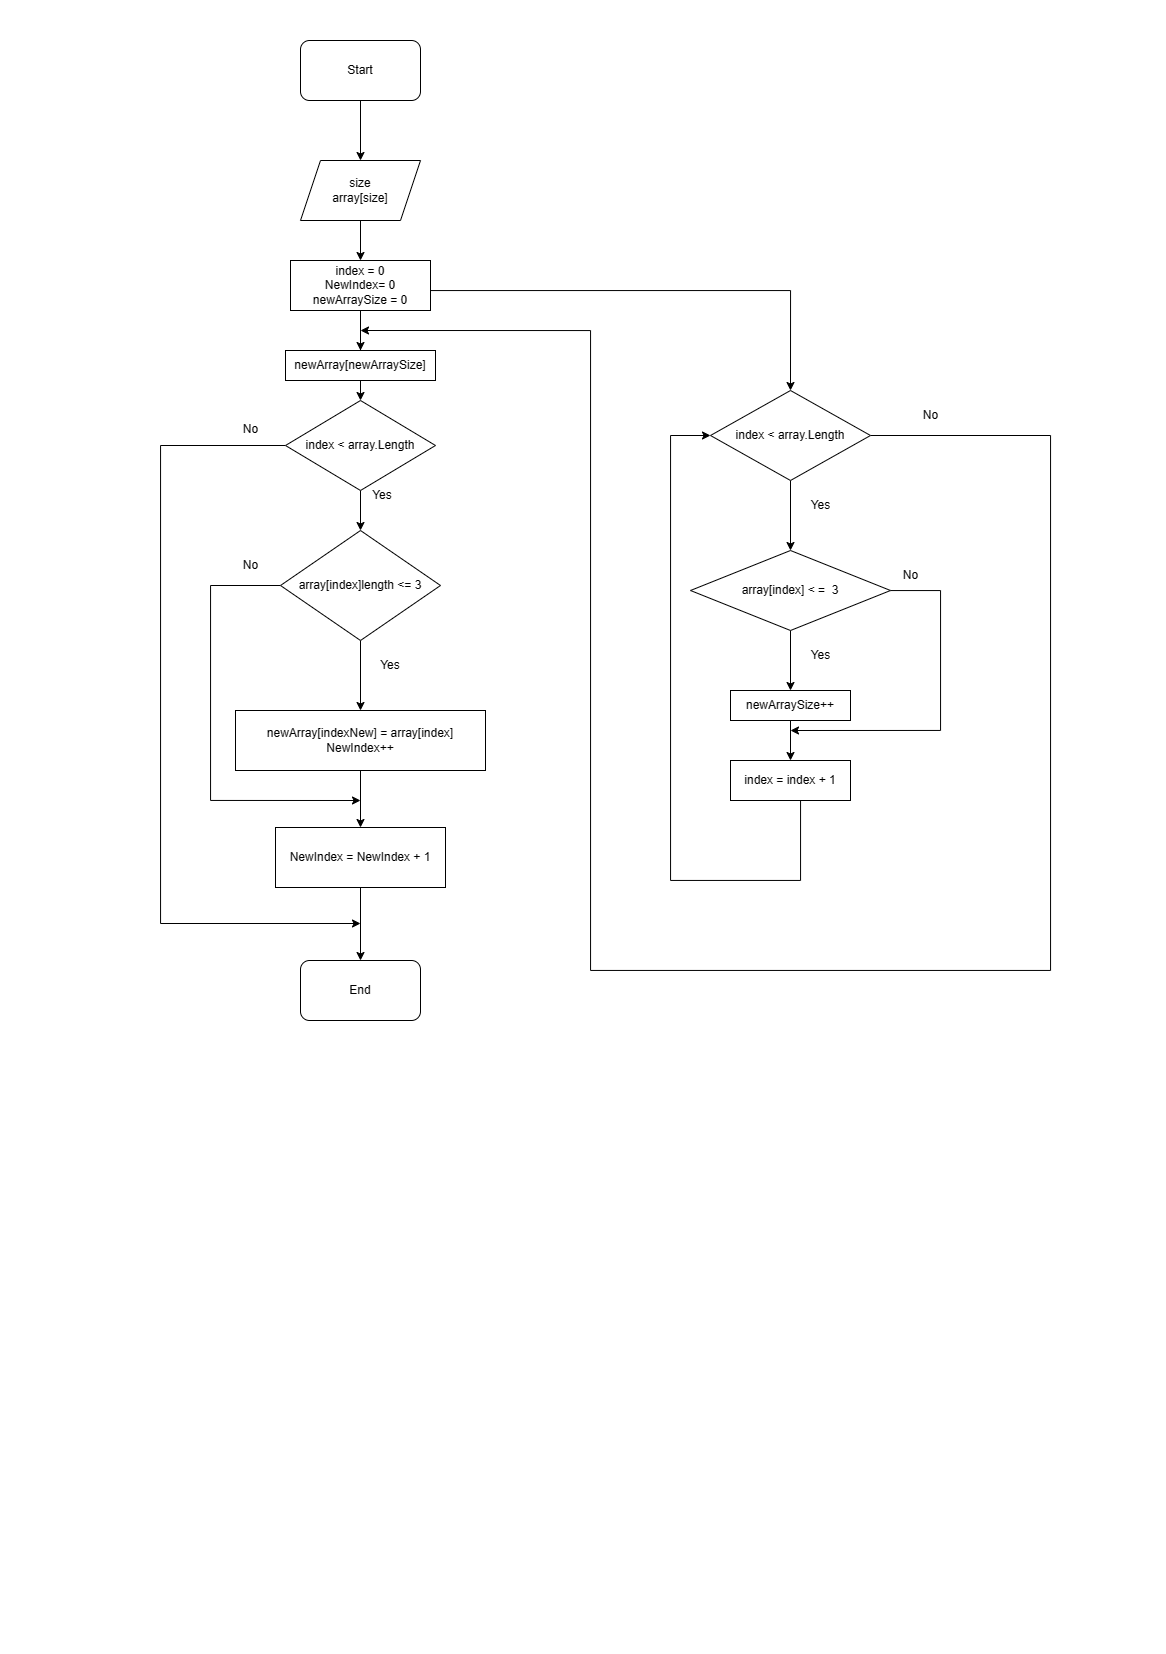

The diagram above was exported from draw.io. Its source (the exported page's mxGraphModel, read from the mxfile embedded in the PNG):
<mxGraphModel dx="1035" dy="569" grid="1" gridSize="10" guides="1" tooltips="1" connect="1" arrows="1" fold="1" page="1" pageScale="1" pageWidth="583" pageHeight="827" math="0" shadow="0">
  <root>
    <mxCell id="0" />
    <mxCell id="1" parent="0" />
    <mxCell id="cduJD14TZEHqycU41TwH-3" value="" style="edgeStyle=orthogonalEdgeStyle;rounded=0;orthogonalLoop=1;jettySize=auto;html=1;" edge="1" parent="1" source="cduJD14TZEHqycU41TwH-1">
      <mxGeometry relative="1" as="geometry">
        <mxPoint x="360" y="160" as="targetPoint" />
      </mxGeometry>
    </mxCell>
    <mxCell id="cduJD14TZEHqycU41TwH-1" value="Start" style="rounded=1;whiteSpace=wrap;html=1;" vertex="1" parent="1">
      <mxGeometry x="300" y="40" width="120" height="60" as="geometry" />
    </mxCell>
    <mxCell id="cduJD14TZEHqycU41TwH-6" value="" style="edgeStyle=orthogonalEdgeStyle;rounded=0;orthogonalLoop=1;jettySize=auto;html=1;" edge="1" parent="1" source="cduJD14TZEHqycU41TwH-4" target="cduJD14TZEHqycU41TwH-5">
      <mxGeometry relative="1" as="geometry" />
    </mxCell>
    <mxCell id="cduJD14TZEHqycU41TwH-4" value="size&lt;br&gt;array[size]" style="shape=parallelogram;perimeter=parallelogramPerimeter;whiteSpace=wrap;html=1;fixedSize=1;" vertex="1" parent="1">
      <mxGeometry x="300" y="160" width="120" height="60" as="geometry" />
    </mxCell>
    <mxCell id="cduJD14TZEHqycU41TwH-8" value="" style="edgeStyle=orthogonalEdgeStyle;rounded=0;orthogonalLoop=1;jettySize=auto;html=1;" edge="1" parent="1" source="cduJD14TZEHqycU41TwH-5" target="cduJD14TZEHqycU41TwH-7">
      <mxGeometry relative="1" as="geometry" />
    </mxCell>
    <mxCell id="cduJD14TZEHqycU41TwH-33" style="edgeStyle=orthogonalEdgeStyle;rounded=0;orthogonalLoop=1;jettySize=auto;html=1;entryX=0.5;entryY=0;entryDx=0;entryDy=0;" edge="1" parent="1" source="cduJD14TZEHqycU41TwH-5" target="cduJD14TZEHqycU41TwH-31">
      <mxGeometry relative="1" as="geometry">
        <mxPoint x="710" y="290" as="targetPoint" />
        <Array as="points">
          <mxPoint x="790" y="290" />
        </Array>
      </mxGeometry>
    </mxCell>
    <mxCell id="cduJD14TZEHqycU41TwH-48" style="edgeStyle=orthogonalEdgeStyle;rounded=0;orthogonalLoop=1;jettySize=auto;html=1;" edge="1" parent="1" source="cduJD14TZEHqycU41TwH-5">
      <mxGeometry relative="1" as="geometry">
        <mxPoint x="360" y="350" as="targetPoint" />
      </mxGeometry>
    </mxCell>
    <mxCell id="cduJD14TZEHqycU41TwH-5" value="index = 0&lt;br&gt;NewIndex= 0&lt;br&gt;newArraySize = 0" style="whiteSpace=wrap;html=1;" vertex="1" parent="1">
      <mxGeometry x="290" y="260" width="140" height="50" as="geometry" />
    </mxCell>
    <mxCell id="cduJD14TZEHqycU41TwH-10" value="" style="edgeStyle=orthogonalEdgeStyle;rounded=0;orthogonalLoop=1;jettySize=auto;html=1;" edge="1" parent="1" source="cduJD14TZEHqycU41TwH-7" target="cduJD14TZEHqycU41TwH-9">
      <mxGeometry relative="1" as="geometry" />
    </mxCell>
    <mxCell id="cduJD14TZEHqycU41TwH-27" style="edgeStyle=orthogonalEdgeStyle;rounded=0;orthogonalLoop=1;jettySize=auto;html=1;" edge="1" parent="1" source="cduJD14TZEHqycU41TwH-7">
      <mxGeometry relative="1" as="geometry">
        <mxPoint x="360" y="923" as="targetPoint" />
        <Array as="points">
          <mxPoint x="160" y="445" />
          <mxPoint x="160" y="923" />
        </Array>
      </mxGeometry>
    </mxCell>
    <mxCell id="cduJD14TZEHqycU41TwH-7" value="index &amp;lt; array.Length" style="rhombus;whiteSpace=wrap;html=1;" vertex="1" parent="1">
      <mxGeometry x="285" y="400" width="150" height="90" as="geometry" />
    </mxCell>
    <mxCell id="cduJD14TZEHqycU41TwH-17" value="" style="edgeStyle=orthogonalEdgeStyle;rounded=0;orthogonalLoop=1;jettySize=auto;html=1;" edge="1" parent="1" source="cduJD14TZEHqycU41TwH-9" target="cduJD14TZEHqycU41TwH-16">
      <mxGeometry relative="1" as="geometry" />
    </mxCell>
    <mxCell id="cduJD14TZEHqycU41TwH-29" style="edgeStyle=orthogonalEdgeStyle;rounded=0;orthogonalLoop=1;jettySize=auto;html=1;" edge="1" parent="1" source="cduJD14TZEHqycU41TwH-9">
      <mxGeometry relative="1" as="geometry">
        <mxPoint x="360" y="800" as="targetPoint" />
        <Array as="points">
          <mxPoint x="210" y="585" />
          <mxPoint x="210" y="800" />
        </Array>
      </mxGeometry>
    </mxCell>
    <mxCell id="cduJD14TZEHqycU41TwH-9" value="array[index]length &amp;lt;= 3" style="rhombus;whiteSpace=wrap;html=1;" vertex="1" parent="1">
      <mxGeometry x="280" y="530" width="160" height="110" as="geometry" />
    </mxCell>
    <mxCell id="cduJD14TZEHqycU41TwH-11" value="Yes" style="text;html=1;strokeColor=none;fillColor=none;align=center;verticalAlign=middle;whiteSpace=wrap;rounded=0;" vertex="1" parent="1">
      <mxGeometry x="370" y="490" width="24" height="10" as="geometry" />
    </mxCell>
    <mxCell id="cduJD14TZEHqycU41TwH-15" style="edgeStyle=orthogonalEdgeStyle;rounded=0;orthogonalLoop=1;jettySize=auto;html=1;exitX=0.5;exitY=1;exitDx=0;exitDy=0;" edge="1" parent="1" source="cduJD14TZEHqycU41TwH-9" target="cduJD14TZEHqycU41TwH-9">
      <mxGeometry relative="1" as="geometry" />
    </mxCell>
    <mxCell id="cduJD14TZEHqycU41TwH-24" value="" style="edgeStyle=orthogonalEdgeStyle;rounded=0;orthogonalLoop=1;jettySize=auto;html=1;" edge="1" parent="1" source="cduJD14TZEHqycU41TwH-16" target="cduJD14TZEHqycU41TwH-23">
      <mxGeometry relative="1" as="geometry" />
    </mxCell>
    <mxCell id="cduJD14TZEHqycU41TwH-16" value="newArray[indexNew] = array[index]&lt;br&gt;NewIndex++" style="whiteSpace=wrap;html=1;" vertex="1" parent="1">
      <mxGeometry x="235" y="710" width="250" height="60" as="geometry" />
    </mxCell>
    <mxCell id="cduJD14TZEHqycU41TwH-18" value="Yes" style="text;html=1;strokeColor=none;fillColor=none;align=center;verticalAlign=middle;whiteSpace=wrap;rounded=0;" vertex="1" parent="1">
      <mxGeometry x="380" y="660" width="20" height="10" as="geometry" />
    </mxCell>
    <mxCell id="cduJD14TZEHqycU41TwH-26" value="" style="edgeStyle=orthogonalEdgeStyle;rounded=0;orthogonalLoop=1;jettySize=auto;html=1;" edge="1" parent="1" source="cduJD14TZEHqycU41TwH-23" target="cduJD14TZEHqycU41TwH-25">
      <mxGeometry relative="1" as="geometry" />
    </mxCell>
    <mxCell id="cduJD14TZEHqycU41TwH-23" value="NewIndex = NewIndex + 1" style="whiteSpace=wrap;html=1;" vertex="1" parent="1">
      <mxGeometry x="275" y="827" width="170" height="60" as="geometry" />
    </mxCell>
    <mxCell id="cduJD14TZEHqycU41TwH-25" value="End" style="rounded=1;whiteSpace=wrap;html=1;" vertex="1" parent="1">
      <mxGeometry x="300" y="960" width="120" height="60" as="geometry" />
    </mxCell>
    <mxCell id="cduJD14TZEHqycU41TwH-28" value="No" style="text;html=1;align=center;verticalAlign=middle;resizable=0;points=[];autosize=1;strokeColor=none;fillColor=none;" vertex="1" parent="1">
      <mxGeometry x="230" y="414" width="40" height="30" as="geometry" />
    </mxCell>
    <mxCell id="cduJD14TZEHqycU41TwH-30" value="No" style="text;html=1;align=center;verticalAlign=middle;resizable=0;points=[];autosize=1;strokeColor=none;fillColor=none;" vertex="1" parent="1">
      <mxGeometry x="230" y="550" width="40" height="30" as="geometry" />
    </mxCell>
    <mxCell id="cduJD14TZEHqycU41TwH-35" value="" style="edgeStyle=orthogonalEdgeStyle;rounded=0;orthogonalLoop=1;jettySize=auto;html=1;" edge="1" parent="1" source="cduJD14TZEHqycU41TwH-31" target="cduJD14TZEHqycU41TwH-34">
      <mxGeometry relative="1" as="geometry" />
    </mxCell>
    <mxCell id="cduJD14TZEHqycU41TwH-45" style="edgeStyle=orthogonalEdgeStyle;rounded=0;orthogonalLoop=1;jettySize=auto;html=1;" edge="1" parent="1" source="cduJD14TZEHqycU41TwH-31">
      <mxGeometry relative="1" as="geometry">
        <mxPoint x="360" y="330" as="targetPoint" />
        <Array as="points">
          <mxPoint x="1050" y="435" />
          <mxPoint x="1050" y="970" />
          <mxPoint x="590" y="970" />
          <mxPoint x="590" y="330" />
        </Array>
      </mxGeometry>
    </mxCell>
    <mxCell id="cduJD14TZEHqycU41TwH-31" value="index &amp;lt; array.Length" style="rhombus;whiteSpace=wrap;html=1;" vertex="1" parent="1">
      <mxGeometry x="710" y="390" width="160" height="90" as="geometry" />
    </mxCell>
    <mxCell id="cduJD14TZEHqycU41TwH-37" value="" style="edgeStyle=orthogonalEdgeStyle;rounded=0;orthogonalLoop=1;jettySize=auto;html=1;" edge="1" parent="1" source="cduJD14TZEHqycU41TwH-34" target="cduJD14TZEHqycU41TwH-36">
      <mxGeometry relative="1" as="geometry" />
    </mxCell>
    <mxCell id="cduJD14TZEHqycU41TwH-42" style="edgeStyle=orthogonalEdgeStyle;rounded=0;orthogonalLoop=1;jettySize=auto;html=1;" edge="1" parent="1" source="cduJD14TZEHqycU41TwH-34">
      <mxGeometry relative="1" as="geometry">
        <mxPoint x="790" y="730" as="targetPoint" />
        <Array as="points">
          <mxPoint x="940" y="590" />
          <mxPoint x="940" y="730" />
        </Array>
      </mxGeometry>
    </mxCell>
    <mxCell id="cduJD14TZEHqycU41TwH-34" value="array[index] &amp;lt; =&amp;nbsp; 3" style="rhombus;whiteSpace=wrap;html=1;" vertex="1" parent="1">
      <mxGeometry x="690" y="550" width="200" height="80" as="geometry" />
    </mxCell>
    <mxCell id="cduJD14TZEHqycU41TwH-41" value="" style="edgeStyle=orthogonalEdgeStyle;rounded=0;orthogonalLoop=1;jettySize=auto;html=1;" edge="1" parent="1" source="cduJD14TZEHqycU41TwH-36" target="cduJD14TZEHqycU41TwH-40">
      <mxGeometry relative="1" as="geometry" />
    </mxCell>
    <mxCell id="cduJD14TZEHqycU41TwH-36" value="newArraySize++" style="whiteSpace=wrap;html=1;" vertex="1" parent="1">
      <mxGeometry x="730" y="690" width="120" height="30" as="geometry" />
    </mxCell>
    <mxCell id="cduJD14TZEHqycU41TwH-38" value="Yes" style="text;html=1;align=center;verticalAlign=middle;resizable=0;points=[];autosize=1;strokeColor=none;fillColor=none;" vertex="1" parent="1">
      <mxGeometry x="800" y="640" width="40" height="30" as="geometry" />
    </mxCell>
    <mxCell id="cduJD14TZEHqycU41TwH-39" value="Yes" style="text;html=1;align=center;verticalAlign=middle;resizable=0;points=[];autosize=1;strokeColor=none;fillColor=none;" vertex="1" parent="1">
      <mxGeometry x="800" y="490" width="40" height="30" as="geometry" />
    </mxCell>
    <mxCell id="cduJD14TZEHqycU41TwH-44" style="edgeStyle=orthogonalEdgeStyle;rounded=0;orthogonalLoop=1;jettySize=auto;html=1;entryX=0;entryY=0.5;entryDx=0;entryDy=0;" edge="1" parent="1" source="cduJD14TZEHqycU41TwH-40" target="cduJD14TZEHqycU41TwH-31">
      <mxGeometry relative="1" as="geometry">
        <mxPoint x="700" y="440" as="targetPoint" />
        <Array as="points">
          <mxPoint x="800" y="880" />
          <mxPoint x="670" y="880" />
          <mxPoint x="670" y="435" />
        </Array>
      </mxGeometry>
    </mxCell>
    <mxCell id="cduJD14TZEHqycU41TwH-40" value="index = index + 1" style="whiteSpace=wrap;html=1;" vertex="1" parent="1">
      <mxGeometry x="730" y="760" width="120" height="40" as="geometry" />
    </mxCell>
    <mxCell id="cduJD14TZEHqycU41TwH-43" value="No" style="text;html=1;align=center;verticalAlign=middle;resizable=0;points=[];autosize=1;strokeColor=none;fillColor=none;" vertex="1" parent="1">
      <mxGeometry x="890" y="560" width="40" height="30" as="geometry" />
    </mxCell>
    <mxCell id="cduJD14TZEHqycU41TwH-46" value="No" style="text;html=1;align=center;verticalAlign=middle;resizable=0;points=[];autosize=1;strokeColor=none;fillColor=none;" vertex="1" parent="1">
      <mxGeometry x="910" y="400" width="40" height="30" as="geometry" />
    </mxCell>
    <mxCell id="cduJD14TZEHqycU41TwH-47" value="newArray[newArraySize]" style="rounded=0;whiteSpace=wrap;html=1;" vertex="1" parent="1">
      <mxGeometry x="285" y="350" width="150" height="30" as="geometry" />
    </mxCell>
  </root>
</mxGraphModel>